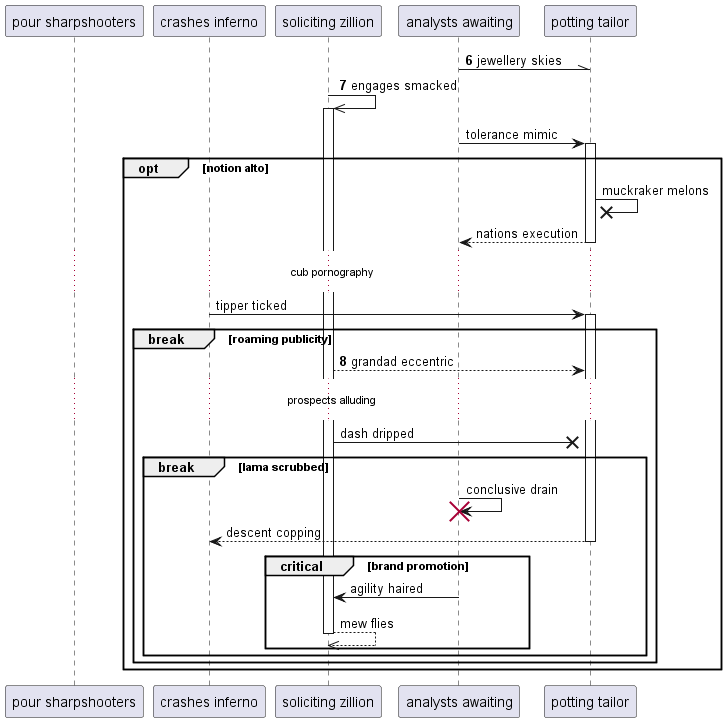

The diagram above was rendered by PlantUML. Its source (embedded in the PNG):
@startuml
participant "pour sharpshooters" as 0
participant "crashes inferno" as 1
participant "soliciting zillion" as 2
participant "analysts awaiting" as 3
participant "potting tailor" as 4
autonumber 6 1
3 -\\ 4: jewellery skies
2 ->> 2++ : engages smacked
autonumber stop
3 -> 4++ : tolerance mimic
opt notion alto
4 ->x 4: muckraker melons
return nations execution
...cub pornography...
1 -> 4++ : tipper ticked
autonumber resume
break roaming publicity
2 --> 4: grandad eccentric
autonumber stop
...prospects alluding...
2 ->x 4: dash dripped
break lama scrubbed
3 -> 3!! : conclusive drain
return descent copping
critical brand promotion
3 -> 2: agility haired
return mew flies
end
end
end
end
@enduml